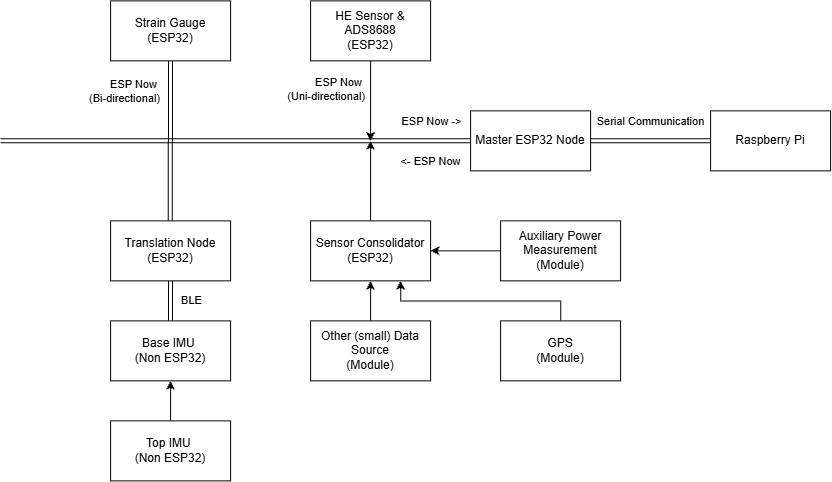

The diagram above was exported from draw.io. Its source (the exported page's mxGraphModel, read from the mxfile embedded in the PNG):
<mxGraphModel dx="873" dy="559" grid="1" gridSize="10" guides="1" tooltips="1" connect="1" arrows="1" fold="1" page="1" pageScale="1" pageWidth="1169" pageHeight="827" math="0" shadow="0">
  <root>
    <mxCell id="0" />
    <mxCell id="1" parent="0" />
    <mxCell id="xUK_BK7SCS2JYXJr3K6h-9" edge="1" parent="1" source="xUK_BK7SCS2JYXJr3K6h-2" style="edgeStyle=orthogonalEdgeStyle;shape=link;rounded=0;orthogonalLoop=1;jettySize=auto;html=1;">
      <mxGeometry relative="1" as="geometry">
        <mxPoint x="230.00000000000023" y="310" as="targetPoint" />
      </mxGeometry>
    </mxCell>
    <mxCell id="xUK_BK7SCS2JYXJr3K6h-34" connectable="0" parent="xUK_BK7SCS2JYXJr3K6h-9" style="edgeLabel;html=1;align=right;verticalAlign=middle;resizable=0;points=[];" value="&lt;span style=&quot;&quot;&gt;ESP Now&amp;nbsp;&lt;/span&gt;&lt;div style=&quot;&quot;&gt;(Bi-directional)&lt;/div&gt;" vertex="1">
      <mxGeometry relative="1" x="-0.311" y="2" as="geometry">
        <mxPoint x="-12" y="3" as="offset" />
      </mxGeometry>
    </mxCell>
    <mxCell id="xUK_BK7SCS2JYXJr3K6h-2" parent="1" style="whiteSpace=wrap;html=1;" value="Strain Gauge&lt;div&gt;(ESP32)&lt;/div&gt;" vertex="1">
      <mxGeometry height="60" width="120" x="170" y="170" as="geometry" />
    </mxCell>
    <mxCell id="xUK_BK7SCS2JYXJr3K6h-10" edge="1" parent="1" source="xUK_BK7SCS2JYXJr3K6h-3" style="edgeStyle=orthogonalEdgeStyle;rounded=0;orthogonalLoop=1;jettySize=auto;html=1;">
      <mxGeometry relative="1" as="geometry">
        <mxPoint x="430" y="310" as="targetPoint" />
      </mxGeometry>
    </mxCell>
    <mxCell id="xUK_BK7SCS2JYXJr3K6h-3" parent="1" style="whiteSpace=wrap;html=1;" value="HE Sensor &amp;amp; ADS8688&lt;div&gt;(ESP32)&lt;/div&gt;" vertex="1">
      <mxGeometry height="60" width="120" x="370" y="170" as="geometry" />
    </mxCell>
    <mxCell id="xUK_BK7SCS2JYXJr3K6h-6" edge="1" parent="1" source="xUK_BK7SCS2JYXJr3K6h-4" style="edgeStyle=orthogonalEdgeStyle;shape=link;rounded=0;orthogonalLoop=1;jettySize=auto;html=1;entryX=0;entryY=0.5;entryDx=0;entryDy=0;" target="xUK_BK7SCS2JYXJr3K6h-5">
      <mxGeometry relative="1" as="geometry" />
    </mxCell>
    <mxCell id="xUK_BK7SCS2JYXJr3K6h-7" connectable="0" parent="xUK_BK7SCS2JYXJr3K6h-6" style="edgeLabel;html=1;align=center;verticalAlign=middle;resizable=0;points=[];" value="Serial Communication" vertex="1">
      <mxGeometry relative="1" x="-0.5179" y="9" as="geometry">
        <mxPoint x="31" y="-11" as="offset" />
      </mxGeometry>
    </mxCell>
    <mxCell id="xUK_BK7SCS2JYXJr3K6h-8" edge="1" parent="1" source="xUK_BK7SCS2JYXJr3K6h-4" style="edgeStyle=orthogonalEdgeStyle;shape=link;rounded=0;orthogonalLoop=1;jettySize=auto;html=1;">
      <mxGeometry relative="1" as="geometry">
        <mxPoint x="60" y="310" as="targetPoint" />
      </mxGeometry>
    </mxCell>
    <mxCell id="xUK_BK7SCS2JYXJr3K6h-26" connectable="0" parent="xUK_BK7SCS2JYXJr3K6h-8" style="edgeLabel;html=1;align=center;verticalAlign=middle;resizable=0;points=[];" value="ESP Now -&amp;gt;" vertex="1">
      <mxGeometry relative="1" x="-0.9148" y="1" as="geometry">
        <mxPoint x="-20" y="-21" as="offset" />
      </mxGeometry>
    </mxCell>
    <mxCell id="xUK_BK7SCS2JYXJr3K6h-31" connectable="0" parent="xUK_BK7SCS2JYXJr3K6h-8" style="edgeLabel;html=1;align=center;verticalAlign=middle;resizable=0;points=[];" value="&amp;lt;- ESP Now" vertex="1">
      <mxGeometry relative="1" x="-0.886" as="geometry">
        <mxPoint x="-14" y="20" as="offset" />
      </mxGeometry>
    </mxCell>
    <mxCell id="xUK_BK7SCS2JYXJr3K6h-4" parent="1" style="whiteSpace=wrap;html=1;" value="Master ESP32 Node" vertex="1">
      <mxGeometry height="60" width="120" x="530" y="280" as="geometry" />
    </mxCell>
    <mxCell id="xUK_BK7SCS2JYXJr3K6h-5" parent="1" style="whiteSpace=wrap;html=1;" value="Raspberry Pi" vertex="1">
      <mxGeometry height="60" width="120" x="770" y="280" as="geometry" />
    </mxCell>
    <mxCell id="xUK_BK7SCS2JYXJr3K6h-16" edge="1" parent="1" source="xUK_BK7SCS2JYXJr3K6h-11" style="edgeStyle=orthogonalEdgeStyle;shape=link;rounded=0;orthogonalLoop=1;jettySize=auto;html=1;entryX=0.5;entryY=0;entryDx=0;entryDy=0;" target="xUK_BK7SCS2JYXJr3K6h-13">
      <mxGeometry relative="1" as="geometry" />
    </mxCell>
    <mxCell id="xUK_BK7SCS2JYXJr3K6h-17" connectable="0" parent="xUK_BK7SCS2JYXJr3K6h-16" style="edgeLabel;html=1;align=center;verticalAlign=middle;resizable=0;points=[];" value="BLE" vertex="1">
      <mxGeometry relative="1" x="-0.048" as="geometry">
        <mxPoint x="20" as="offset" />
      </mxGeometry>
    </mxCell>
    <mxCell id="xUK_BK7SCS2JYXJr3K6h-11" parent="1" style="whiteSpace=wrap;html=1;" value="Translation Node&lt;br&gt;&lt;div&gt;(ESP32)&lt;/div&gt;" vertex="1">
      <mxGeometry height="60" width="120" x="170" y="390" as="geometry" />
    </mxCell>
    <mxCell id="xUK_BK7SCS2JYXJr3K6h-12" edge="1" parent="1" style="edgeStyle=orthogonalEdgeStyle;shape=link;rounded=0;orthogonalLoop=1;jettySize=auto;html=1;">
      <mxGeometry relative="1" as="geometry">
        <mxPoint x="229.72" y="310" as="sourcePoint" />
        <mxPoint x="229.72000000000023" y="390" as="targetPoint" />
      </mxGeometry>
    </mxCell>
    <mxCell id="xUK_BK7SCS2JYXJr3K6h-13" parent="1" style="whiteSpace=wrap;html=1;" value="&lt;div&gt;Base IMU&amp;nbsp;&lt;/div&gt;&lt;div&gt;(Non ESP32)&lt;/div&gt;" vertex="1">
      <mxGeometry height="60" width="120" x="170" y="490" as="geometry" />
    </mxCell>
    <mxCell id="xUK_BK7SCS2JYXJr3K6h-15" edge="1" parent="1" source="xUK_BK7SCS2JYXJr3K6h-14" style="edgeStyle=orthogonalEdgeStyle;rounded=0;orthogonalLoop=1;jettySize=auto;html=1;entryX=0.5;entryY=1;entryDx=0;entryDy=0;" target="xUK_BK7SCS2JYXJr3K6h-13">
      <mxGeometry relative="1" as="geometry" />
    </mxCell>
    <mxCell id="xUK_BK7SCS2JYXJr3K6h-14" parent="1" style="whiteSpace=wrap;html=1;" value="&lt;div&gt;Top IMU&amp;nbsp;&lt;/div&gt;&lt;div&gt;(Non ESP32)&lt;/div&gt;" vertex="1">
      <mxGeometry height="60" width="120" x="170" y="590" as="geometry" />
    </mxCell>
    <mxCell id="xUK_BK7SCS2JYXJr3K6h-25" edge="1" parent="1" source="xUK_BK7SCS2JYXJr3K6h-18" style="edgeStyle=orthogonalEdgeStyle;rounded=0;orthogonalLoop=1;jettySize=auto;html=1;">
      <mxGeometry relative="1" as="geometry">
        <mxPoint x="430" y="310" as="targetPoint" />
      </mxGeometry>
    </mxCell>
    <mxCell id="xUK_BK7SCS2JYXJr3K6h-18" parent="1" style="whiteSpace=wrap;html=1;" value="&lt;div&gt;Sensor Consolidator&lt;/div&gt;&lt;div&gt;(ESP32)&lt;/div&gt;" vertex="1">
      <mxGeometry height="60" width="120" x="370" y="390" as="geometry" />
    </mxCell>
    <mxCell id="xUK_BK7SCS2JYXJr3K6h-20" edge="1" parent="1" source="xUK_BK7SCS2JYXJr3K6h-19" style="edgeStyle=orthogonalEdgeStyle;rounded=0;orthogonalLoop=1;jettySize=auto;html=1;entryX=1;entryY=0.5;entryDx=0;entryDy=0;" target="xUK_BK7SCS2JYXJr3K6h-18">
      <mxGeometry relative="1" as="geometry" />
    </mxCell>
    <mxCell id="xUK_BK7SCS2JYXJr3K6h-19" parent="1" style="whiteSpace=wrap;html=1;" value="&lt;div&gt;&lt;span style=&quot;background-color: transparent; color: light-dark(rgb(0, 0, 0), rgb(255, 255, 255));&quot;&gt;Auxiliary Power Measurement&lt;/span&gt;&lt;/div&gt;&lt;div&gt;&lt;span style=&quot;background-color: transparent; color: light-dark(rgb(0, 0, 0), rgb(255, 255, 255));&quot;&gt;(Module)&lt;/span&gt;&lt;/div&gt;" vertex="1">
      <mxGeometry height="60" width="120" x="560" y="390" as="geometry" />
    </mxCell>
    <mxCell id="xUK_BK7SCS2JYXJr3K6h-24" edge="1" parent="1" source="xUK_BK7SCS2JYXJr3K6h-21" style="edgeStyle=orthogonalEdgeStyle;rounded=0;orthogonalLoop=1;jettySize=auto;html=1;entryX=0.75;entryY=1;entryDx=0;entryDy=0;" target="xUK_BK7SCS2JYXJr3K6h-18">
      <mxGeometry relative="1" as="geometry">
        <Array as="points">
          <mxPoint x="620" y="470" />
          <mxPoint x="460" y="470" />
        </Array>
        <mxPoint x="430" y="470" as="targetPoint" />
      </mxGeometry>
    </mxCell>
    <mxCell id="xUK_BK7SCS2JYXJr3K6h-21" parent="1" style="whiteSpace=wrap;html=1;" value="&lt;div&gt;&lt;span style=&quot;background-color: transparent; color: light-dark(rgb(0, 0, 0), rgb(255, 255, 255));&quot;&gt;GPS&lt;/span&gt;&lt;/div&gt;&lt;div&gt;&lt;span style=&quot;background-color: transparent; color: light-dark(rgb(0, 0, 0), rgb(255, 255, 255));&quot;&gt;(Module)&lt;/span&gt;&lt;/div&gt;" vertex="1">
      <mxGeometry height="60" width="120" x="560" y="490" as="geometry" />
    </mxCell>
    <mxCell id="xUK_BK7SCS2JYXJr3K6h-23" edge="1" parent="1" source="xUK_BK7SCS2JYXJr3K6h-22" style="edgeStyle=orthogonalEdgeStyle;rounded=0;orthogonalLoop=1;jettySize=auto;html=1;entryX=0.5;entryY=1;entryDx=0;entryDy=0;" target="xUK_BK7SCS2JYXJr3K6h-18">
      <mxGeometry relative="1" as="geometry" />
    </mxCell>
    <mxCell id="xUK_BK7SCS2JYXJr3K6h-22" parent="1" style="whiteSpace=wrap;html=1;" value="&lt;div&gt;&lt;span style=&quot;background-color: transparent; color: light-dark(rgb(0, 0, 0), rgb(255, 255, 255));&quot;&gt;Other (small) Data Source&lt;/span&gt;&lt;/div&gt;&lt;div&gt;&lt;span style=&quot;background-color: transparent; color: light-dark(rgb(0, 0, 0), rgb(255, 255, 255));&quot;&gt;(Module)&lt;/span&gt;&lt;/div&gt;" vertex="1">
      <mxGeometry height="60" width="120" x="370" y="490" as="geometry" />
    </mxCell>
    <mxCell id="xUK_BK7SCS2JYXJr3K6h-32" connectable="0" parent="1" style="edgeLabel;html=1;align=right;verticalAlign=middle;resizable=0;points=[];" value="ESP Now&amp;nbsp;&lt;div&gt;(Uni-directional)&lt;/div&gt;" vertex="1">
      <mxGeometry x="430" y="260" as="geometry">
        <mxPoint x="-5" y="-2" as="offset" />
      </mxGeometry>
    </mxCell>
  </root>
</mxGraphModel>